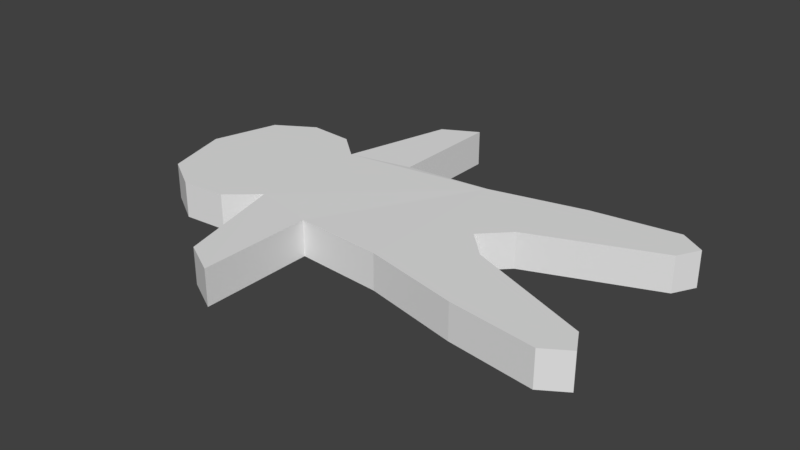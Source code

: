 # Source: placeholderdoll.blend  (saved by Blender 2.78.0; exported with 4.5.12 LTS)
import bpy
from mathutils import Matrix  # noqa: F401  (used for matrix-valued properties, if any)

bpy.ops.wm.read_factory_settings(use_empty=True)
scene = bpy.context.scene
scene.name = 'Scene'

# ---- collections
col_collection_1 = bpy.data.collections.new('Collection 1'); scene.collection.children.link(col_collection_1)

# ---- world
world_world = bpy.data.worlds.new('World'); scene.world = world_world
world_world.color = (0.05088, 0.05088, 0.05088)
world_world.use_sun_shadow = False
world_world.sun_shadow_jitter_overblur = 0.0
world_world.cycles.sampling_method = 'MANUAL'

# ---- meshes
me_circle = bpy.data.meshes.new('Circle')
me_circle.from_pydata([(-0.1578, 0.2394, 0.0), (-0.4184, 0.2185, -0.001792), (-0.417, 0.5572, 0.0), (-0.5213, 0.5015, 0.0), (-0.6063, 0.1769, 0.0), (-0.6954, 0.2537, 0.0), (-0.8303, 0.2639, 0.0), (-0.9441, 0.1951, 0.0), (-1.0, 7.55e-08, 0.0), (-0.9441, -0.1951, 0.0), (-0.8303, -0.2639, 0.0), (-0.6954, -0.2537, 0.0), (-0.6063, -0.1769, 0.0), (-0.5213, -0.5015, 0.0), (-0.417, -0.5572, 0.0), (-0.4184, -0.2185, -0.001792), (-0.1578, -0.2394, 0.0), (0.1254, -0.3034, 0.0), (0.3827, -0.3372, 0.0), (0.456, -0.2903, 0.0), (0.4196, -0.2237, 0.0), (0.04808, -0.0779, 0.0), (-0.0289, 8.941e-07, 0.0), (0.04808, 0.0779, 0.0), (0.4196, 0.2237, 0.0), (0.456, 0.2903, 0.0), (0.3827, 0.3372, 0.0), (0.1254, 0.3034, 0.0), (-0.1579, 0.2394, -0.1072), (-0.4185, 0.2185, -0.109), (-0.4171, 0.5572, -0.1072), (-0.5214, 0.5015, -0.1072), (-0.6064, 0.1769, -0.1072), (-0.6955, 0.2537, -0.1072), (-0.8304, 0.2639, -0.1072), (-0.9442, 0.1951, -0.1072), (-1.0, 7.549e-08, -0.1072), (-0.9442, -0.1951, -0.1072), (-0.8304, -0.2639, -0.1072), (-0.6955, -0.2537, -0.1072), (-0.6064, -0.1769, -0.1072), (-0.5214, -0.5015, -0.1072), (-0.4171, -0.5572, -0.1072), (-0.4185, -0.2185, -0.109), (-0.1579, -0.2394, -0.1072), (0.1253, -0.3034, -0.1072), (0.3826, -0.3372, -0.1072), (0.456, -0.2903, -0.1072), (0.4195, -0.2237, -0.1072), (0.04799, -0.0779, -0.1072), (-0.02899, 8.941e-07, -0.1072), (0.04799, 0.0779, -0.1072), (0.4195, 0.2237, -0.1072), (0.4559, 0.2903, -0.1072), (0.3826, 0.3372, -0.1072), (0.1253, 0.3034, -0.1072)], [], [(1, 2, 3, 4, 5, 6, 7, 8, 9, 10, 11, 12, 13, 14, 15, 16, 17, 18, 19, 20, 21, 22, 23, 24, 25, 26, 27, 0), (29, 28, 55, 54, 53, 52, 51, 50, 49, 48, 47, 46, 45, 44, 43, 42, 41, 40, 39, 38, 37, 36, 35, 34, 33, 32, 31, 30), (7, 35, 36, 8), (21, 49, 50, 22), (8, 36, 37, 9), (23, 51, 52, 24), (9, 37, 38, 10), (24, 52, 53, 25), (10, 38, 39, 11), (25, 53, 54, 26), (11, 39, 40, 12), (26, 54, 55, 27), (12, 40, 41, 13), (27, 55, 28, 0), (13, 41, 42, 14), (0, 28, 29, 1), (22, 50, 51, 23), (14, 42, 43, 15), (1, 29, 30, 2), (15, 43, 44, 16), (2, 30, 31, 3), (16, 44, 45, 17), (3, 31, 32, 4), (17, 45, 46, 18), (4, 32, 33, 5), (18, 46, 47, 19), (5, 33, 34, 6), (19, 47, 48, 20), (6, 34, 35, 7), (20, 48, 49, 21)])
me_circle.use_remesh_preserve_volume = False
me_circle.use_remesh_preserve_attributes = False
me_circle.use_mirror_vertex_groups = False
me_circle.update()

# ---- objects
ob_circle = bpy.data.objects.new('Circle', me_circle)

# ---- transforms, parenting, visibility, modifiers, constraints
ob_circle.location = (0.0, 0.0, 0.0)
ob_circle.lineart.crease_threshold = 0.0

# ---- collection membership
col_collection_1.objects.link(ob_circle)

# ---- scene / render settings (as saved in the file)
scene.frame_start = 1; scene.frame_end = 250; scene.frame_set(1)
scene.render.engine = 'BLENDER_EEVEE_NEXT'
scene.render.resolution_percentage = 50
scene.render.dither_intensity = 0.0
scene.cycles.use_denoising = False
scene.cycles.samples = 128
scene.cycles.sampling_pattern = 'TABULATED_SOBOL'
scene.cycles.light_sampling_threshold = 0.0
scene.cycles.use_adaptive_sampling = False
scene.cycles.use_light_tree = False
scene.cycles.blur_glossy = 0.0
scene.cycles.sample_clamp_indirect = 0.0
scene.view_settings.view_transform = 'Standard'
bpy.context.view_layer.update()

# ---- added for rendering (the .blend has no active camera and no usable light): camera, sun
cam_auto = bpy.data.cameras.new('AutoCamera')
cam_auto.lens = 50.0
cam_auto.sensor_width = 36.0
cam_auto.clip_end = 1000.0
ob_auto_camera = bpy.data.objects.new('AutoCamera', cam_auto)
scene.collection.objects.link(ob_auto_camera)
ob_auto_camera.location = (1.42751, -2.03945, 1.30512)
ob_auto_camera.rotation_euler = (1.09748, -7.21219e-08, 0.694738)
scene.camera = ob_auto_camera
light_auto_sun = bpy.data.lights.new('AutoSun', 'SUN')
light_auto_sun.energy = 3.0
light_auto_sun.angle = 0.0523599
ob_auto_sun = bpy.data.objects.new('AutoSun', light_auto_sun)
scene.collection.objects.link(ob_auto_sun)
ob_auto_sun.rotation_euler = (0.872665, 0.174533, 0.523599)
bpy.context.view_layer.update()
